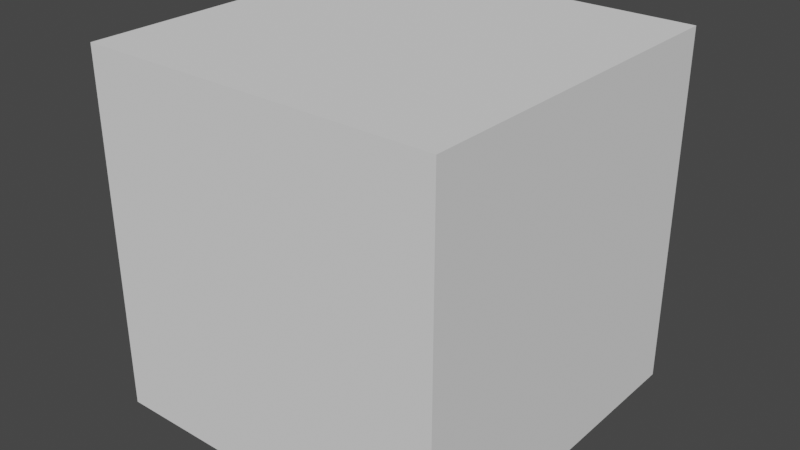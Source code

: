 # Source: test_block_2.blend  (saved by Blender 3.2.14; exported with 4.5.12 LTS)
import bpy
from mathutils import Matrix  # noqa: F401  (used for matrix-valued properties, if any)

bpy.ops.wm.read_factory_settings(use_empty=True)
scene = bpy.context.scene
scene.name = 'Scene'

# ---- collections
col_collection = bpy.data.collections.new('Collection'); scene.collection.children.link(col_collection)

# ---- world
world_world = bpy.data.worlds.new('World'); scene.world = world_world
world_world.use_nodes = True; world_world.node_tree.nodes.clear()
_N = world_world.node_tree.nodes; _L = world_world.node_tree.links
n0 = _N.new('ShaderNodeOutputWorld'); n0.name = 'World Output'; n0.location = (300, 300)
n1 = _N.new('ShaderNodeBackground'); n1.name = 'Background'; n1.location = (10, 300)
n1.inputs[0].default_value = (0.05088, 0.05088, 0.05088, 1.0)
_L.new(n1.outputs[0], n0.inputs[0])
n0.is_active_output = True
world_world.color = (0.05088, 0.05088, 0.05088)
world_world.use_sun_shadow = False
world_world.sun_shadow_jitter_overblur = 0.0

# ---- meshes
me_cube = bpy.data.meshes.new('Cube')
me_cube.from_pydata([(-7.5, -7.5, -0.5), (-7.5, -7.5, 14.5), (-7.5, 7.5, -0.5), (-7.5, 7.5, 14.5), (7.5, -7.5, -0.5), (7.5, -7.5, 14.5), (7.5, 7.5, -0.5), (7.5, 7.5, 14.5)], [], [(0, 1, 3, 2), (2, 3, 7, 6), (6, 7, 5, 4), (4, 5, 1, 0), (2, 6, 4, 0), (7, 3, 1, 5)])
_uv = me_cube.uv_layers.new(name='UVMap')
_uv.uv.foreach_set('vector', [0.375, 0.0, 0.625, 0.0, 0.625, 0.25, 0.375, 0.25, 0.375, 0.25, 0.625, 0.25, 0.625, 0.5, 0.375, 0.5, 0.375, 0.5, 0.625, 0.5, 0.625, 0.75, 0.375, 0.75, 0.375, 0.75, 0.625, 0.75, 0.625, 1.0, 0.375, 1.0, 0.125, 0.5, 0.375, 0.5, 0.375, 0.75, 0.125, 0.75, 0.625, 0.5, 0.875, 0.5, 0.875, 0.75, 0.625, 0.75])
me_cube.update()

# ---- objects
ob_cube = bpy.data.objects.new('Cube', me_cube)

# ---- transforms, parenting, visibility, modifiers, constraints
ob_cube.location = (0.0, 0.0, 0.0)

# ---- collection membership
col_collection.objects.link(ob_cube)

# ---- scene / render settings (as saved in the file)
scene.frame_start = 1; scene.frame_end = 250; scene.frame_set(44)
scene.render.engine = 'BLENDER_EEVEE_NEXT'
scene.cycles.sampling_pattern = 'TABULATED_SOBOL'
scene.cycles.use_light_tree = False
scene.view_settings.view_transform = 'Filmic'
bpy.context.view_layer.update()

# ---- added for rendering (the .blend has no active camera and no usable light): camera, sun
cam_auto = bpy.data.cameras.new('AutoCamera')
cam_auto.lens = 50.0
cam_auto.sensor_width = 36.0
cam_auto.clip_end = 1000.0
ob_auto_camera = bpy.data.objects.new('AutoCamera', cam_auto)
scene.collection.objects.link(ob_auto_camera)
ob_auto_camera.location = (24.038, -28.8456, 26.2304)
ob_auto_camera.rotation_euler = (1.09748, -7.21219e-08, 0.694738)
scene.camera = ob_auto_camera
light_auto_sun = bpy.data.lights.new('AutoSun', 'SUN')
light_auto_sun.energy = 3.0
light_auto_sun.angle = 0.0523599
ob_auto_sun = bpy.data.objects.new('AutoSun', light_auto_sun)
scene.collection.objects.link(ob_auto_sun)
ob_auto_sun.rotation_euler = (0.872665, 0.174533, 0.523599)
bpy.context.view_layer.update()
